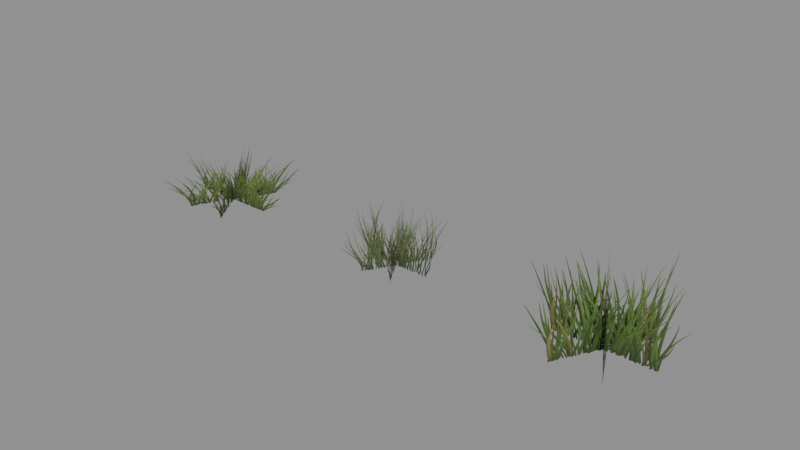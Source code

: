 # Source: woodland-grass-cards.blend  (saved by Blender 4.3.34; exported with 4.5.12 LTS)
import bpy
from mathutils import Matrix  # noqa: F401  (used for matrix-valued properties, if any)

bpy.ops.wm.read_factory_settings(use_empty=True)
scene = bpy.context.scene
scene.name = 'Scene'

# ---- images (referenced by path relative to the original .blend; pixels are not part of the script)
import os
ASSET_DIR = os.environ.get("B2B_ASSET_DIR", "")  # directory of the original .blend (textures are referenced by path, not embedded)
HERE = os.path.dirname(os.path.abspath(__file__))  # packed textures are extracted next to this script under _unpacked/

def load_image(name, relpath, width, height, colorspace="sRGB"):
    """Load a texture the original file referenced (path relative to the .blend, or extracted next to this script)."""
    p = next((c for c in (os.path.join(HERE, relpath), os.path.join(ASSET_DIR, relpath)) if relpath and os.path.exists(c)), "")
    if p:
        img = bpy.data.images.load(p, check_existing=True)
        img.name = name
    else:  # same state as the original file: an image datablock whose file is absent (Cycles renders it pink)
        img = bpy.data.images.new(name, width, height)
        img.source = "FILE"
        img.filepath = "//" + (relpath or name)
    img.colorspace_settings.name = colorspace
    return img
img_woodland_grass_carpet_basecolor_png = load_image('woodland-grass-carpet_basecolor.png', '_unpacked/woodland-grass-carpet_basecolor.eaa3824d.png', 512, 256, 'sRGB')
img_woodland_grass_fescue_basecolor_png = load_image('woodland-grass-fescue_basecolor.png', '_unpacked/woodland-grass-fescue_basecolor.711a37f2.png', 512, 256, 'sRGB')
img_woodland_grass_bank_basecolor_png = load_image('woodland-grass-bank_basecolor.png', '_unpacked/woodland-grass-bank_basecolor.fccbf722.png', 512, 256, 'sRGB')

# ---- materials (node trees are filled in below, after node groups)
mat_woodland_grass_carpet = bpy.data.materials.new('woodland-grass-carpet')
mat_woodland_grass_fescue = bpy.data.materials.new('woodland-grass-fescue')
mat_woodland_grass_bank = bpy.data.materials.new('woodland-grass-bank')

# ---- material node trees
mat_woodland_grass_carpet.use_nodes = True; mat_woodland_grass_carpet.node_tree.nodes.clear()
_N = mat_woodland_grass_carpet.node_tree.nodes; _L = mat_woodland_grass_carpet.node_tree.links
n0 = _N.new('ShaderNodeBsdfPrincipled'); n0.name = 'Principled BSDF'; n0.location = (10, 300)
n0.inputs[2].default_value = 0.88
n1 = _N.new('ShaderNodeOutputMaterial'); n1.name = 'Material Output'; n1.location = (300, 300)
n2 = _N.new('ShaderNodeTexImage'); n2.name = 'Image Texture'; n2.location = (0, 0)
n2.image = img_woodland_grass_carpet_basecolor_png
n2.extension = 'EXTEND'
n3 = _N.new('ShaderNodeMath'); n3.name = 'Math'; n3.location = (0, 0)
n3.operation = 'GREATER_THAN'
n3.inputs[1].default_value = 0.4
_L.new(n0.outputs[0], n1.inputs[0])
_L.new(n2.outputs[0], n0.inputs[0])
_L.new(n2.outputs[1], n3.inputs[0])
_L.new(n3.outputs[0], n0.inputs[4])
n1.is_active_output = True
mat_woodland_grass_fescue.use_nodes = True; mat_woodland_grass_fescue.node_tree.nodes.clear()
_N = mat_woodland_grass_fescue.node_tree.nodes; _L = mat_woodland_grass_fescue.node_tree.links
n0 = _N.new('ShaderNodeBsdfPrincipled'); n0.name = 'Principled BSDF'; n0.location = (10, 300)
n0.inputs[2].default_value = 0.88
n1 = _N.new('ShaderNodeOutputMaterial'); n1.name = 'Material Output'; n1.location = (300, 300)
n2 = _N.new('ShaderNodeTexImage'); n2.name = 'Image Texture'; n2.location = (0, 0)
n2.image = img_woodland_grass_fescue_basecolor_png
n2.extension = 'EXTEND'
n3 = _N.new('ShaderNodeMath'); n3.name = 'Math'; n3.location = (0, 0)
n3.operation = 'GREATER_THAN'
n3.inputs[1].default_value = 0.4
_L.new(n0.outputs[0], n1.inputs[0])
_L.new(n2.outputs[0], n0.inputs[0])
_L.new(n2.outputs[1], n3.inputs[0])
_L.new(n3.outputs[0], n0.inputs[4])
n1.is_active_output = True
mat_woodland_grass_bank.use_nodes = True; mat_woodland_grass_bank.node_tree.nodes.clear()
_N = mat_woodland_grass_bank.node_tree.nodes; _L = mat_woodland_grass_bank.node_tree.links
n0 = _N.new('ShaderNodeBsdfPrincipled'); n0.name = 'Principled BSDF'; n0.location = (10, 300)
n0.inputs[2].default_value = 0.88
n1 = _N.new('ShaderNodeOutputMaterial'); n1.name = 'Material Output'; n1.location = (300, 300)
n2 = _N.new('ShaderNodeTexImage'); n2.name = 'Image Texture'; n2.location = (0, 0)
n2.image = img_woodland_grass_bank_basecolor_png
n2.extension = 'EXTEND'
n3 = _N.new('ShaderNodeMath'); n3.name = 'Math'; n3.location = (0, 0)
n3.operation = 'GREATER_THAN'
n3.inputs[1].default_value = 0.4
_L.new(n0.outputs[0], n1.inputs[0])
_L.new(n2.outputs[0], n0.inputs[0])
_L.new(n2.outputs[1], n3.inputs[0])
_L.new(n3.outputs[0], n0.inputs[4])
n1.is_active_output = True

# ---- meshes
me_woodland_grass_carpet = bpy.data.meshes.new('woodland-grass-carpet')
me_woodland_grass_carpet.from_pydata([(-0.32, 0.0, 0.0), (0.32, 0.0, 0.0), (0.32, 0.0, 0.2), (-0.32, 0.0, 0.2), (-0.16, -0.2771, 0.0), (0.16, 0.2771, 0.0), (0.16, 0.2771, 0.2), (-0.16, -0.2771, 0.2), (0.16, -0.2771, 0.0), (-0.16, 0.2771, 0.0), (-0.16, 0.2771, 0.2), (0.16, -0.2771, 0.2)], [], [(0, 1, 2, 3), (4, 5, 6, 7), (8, 9, 10, 11)])
_uv = me_woodland_grass_carpet.uv_layers.new(name='UVMap')
_uv.uv.foreach_set('vector', [0.0, 0.0, 1.0, 0.0, 1.0, 1.0, 0.0, 1.0, 0.0, 0.0, 1.0, 0.0, 1.0, 1.0, 0.0, 1.0, 0.0, 0.0, 1.0, 0.0, 1.0, 1.0, 0.0, 1.0])
me_woodland_grass_carpet.materials.append(mat_woodland_grass_carpet)
me_woodland_grass_carpet.update()
me_woodland_grass_fescue = bpy.data.meshes.new('woodland-grass-fescue')
me_woodland_grass_fescue.from_pydata([(-0.255, 0.0, 0.0), (0.255, 0.0, 0.0), (0.255, 0.0, 0.29), (-0.255, 0.0, 0.29), (-0.1275, -0.2208, 0.0), (0.1275, 0.2208, 0.0), (0.1275, 0.2208, 0.29), (-0.1275, -0.2208, 0.29), (0.1275, -0.2208, 0.0), (-0.1275, 0.2208, 0.0), (-0.1275, 0.2208, 0.29), (0.1275, -0.2208, 0.29)], [], [(0, 1, 2, 3), (4, 5, 6, 7), (8, 9, 10, 11)])
_uv = me_woodland_grass_fescue.uv_layers.new(name='UVMap')
_uv.uv.foreach_set('vector', [0.0, 0.0, 1.0, 0.0, 1.0, 1.0, 0.0, 1.0, 0.0, 0.0, 1.0, 0.0, 1.0, 1.0, 0.0, 1.0, 0.0, 0.0, 1.0, 0.0, 1.0, 1.0, 0.0, 1.0])
me_woodland_grass_fescue.materials.append(mat_woodland_grass_fescue)
me_woodland_grass_fescue.update()
me_woodland_grass_bank = bpy.data.meshes.new('woodland-grass-bank')
me_woodland_grass_bank.from_pydata([(-0.36, 0.0, 0.0), (0.36, 0.0, 0.0), (0.36, 0.0, 0.38), (-0.36, 0.0, 0.38), (-0.18, -0.3118, 0.0), (0.18, 0.3118, 0.0), (0.18, 0.3118, 0.38), (-0.18, -0.3118, 0.38), (0.18, -0.3118, 0.0), (-0.18, 0.3118, 0.0), (-0.18, 0.3118, 0.38), (0.18, -0.3118, 0.38)], [], [(0, 1, 2, 3), (4, 5, 6, 7), (8, 9, 10, 11)])
_uv = me_woodland_grass_bank.uv_layers.new(name='UVMap')
_uv.uv.foreach_set('vector', [0.0, 0.0, 1.0, 0.0, 1.0, 1.0, 0.0, 1.0, 0.0, 0.0, 1.0, 0.0, 1.0, 1.0, 0.0, 1.0, 0.0, 0.0, 1.0, 0.0, 1.0, 1.0, 0.0, 1.0])
me_woodland_grass_bank.materials.append(mat_woodland_grass_bank)
me_woodland_grass_bank.update()

# ---- objects
ob_woodland_grass_carpet = bpy.data.objects.new('woodland-grass-carpet', me_woodland_grass_carpet)
ob_woodland_grass_fescue = bpy.data.objects.new('woodland-grass-fescue', me_woodland_grass_fescue)
ob_woodland_grass_bank = bpy.data.objects.new('woodland-grass-bank', me_woodland_grass_bank)

# ---- transforms, parenting, visibility, modifiers, constraints
ob_woodland_grass_carpet.location = (-0.95, 0.0, 0.0)
ob_woodland_grass_fescue.location = (0.0, 0.0, 0.0)
ob_woodland_grass_bank.location = (0.95, 0.0, 0.0)

# ---- collection membership
scene.collection.objects.link(ob_woodland_grass_carpet)
scene.collection.objects.link(ob_woodland_grass_fescue)
scene.collection.objects.link(ob_woodland_grass_bank)

# ---- scene / render settings (as saved in the file)
scene.frame_start = 1; scene.frame_end = 250; scene.frame_set(1)
scene.render.engine = 'BLENDER_EEVEE_NEXT'
bpy.context.view_layer.update()

# ---- added for rendering (the .blend has no active camera and no usable light): camera, sun + grey world if the file has none
cam_auto = bpy.data.cameras.new('AutoCamera')
cam_auto.lens = 50.0
cam_auto.sensor_width = 36.0
cam_auto.clip_end = 1000.0
ob_auto_camera = bpy.data.objects.new('AutoCamera', cam_auto)
scene.collection.objects.link(ob_auto_camera)
ob_auto_camera.location = (2.50084, -2.97701, 2.17468)
ob_auto_camera.rotation_euler = (1.09748, -7.21219e-08, 0.694738)
scene.camera = ob_auto_camera
light_auto_sun = bpy.data.lights.new('AutoSun', 'SUN')
light_auto_sun.energy = 3.0
light_auto_sun.angle = 0.0523599
ob_auto_sun = bpy.data.objects.new('AutoSun', light_auto_sun)
scene.collection.objects.link(ob_auto_sun)
ob_auto_sun.rotation_euler = (0.872665, 0.174533, 0.523599)
if scene.world is None:
    world_auto = bpy.data.worlds.new('AutoWorld')
    world_auto.color = (0.3, 0.3, 0.3)
    scene.world = world_auto
bpy.context.view_layer.update()

